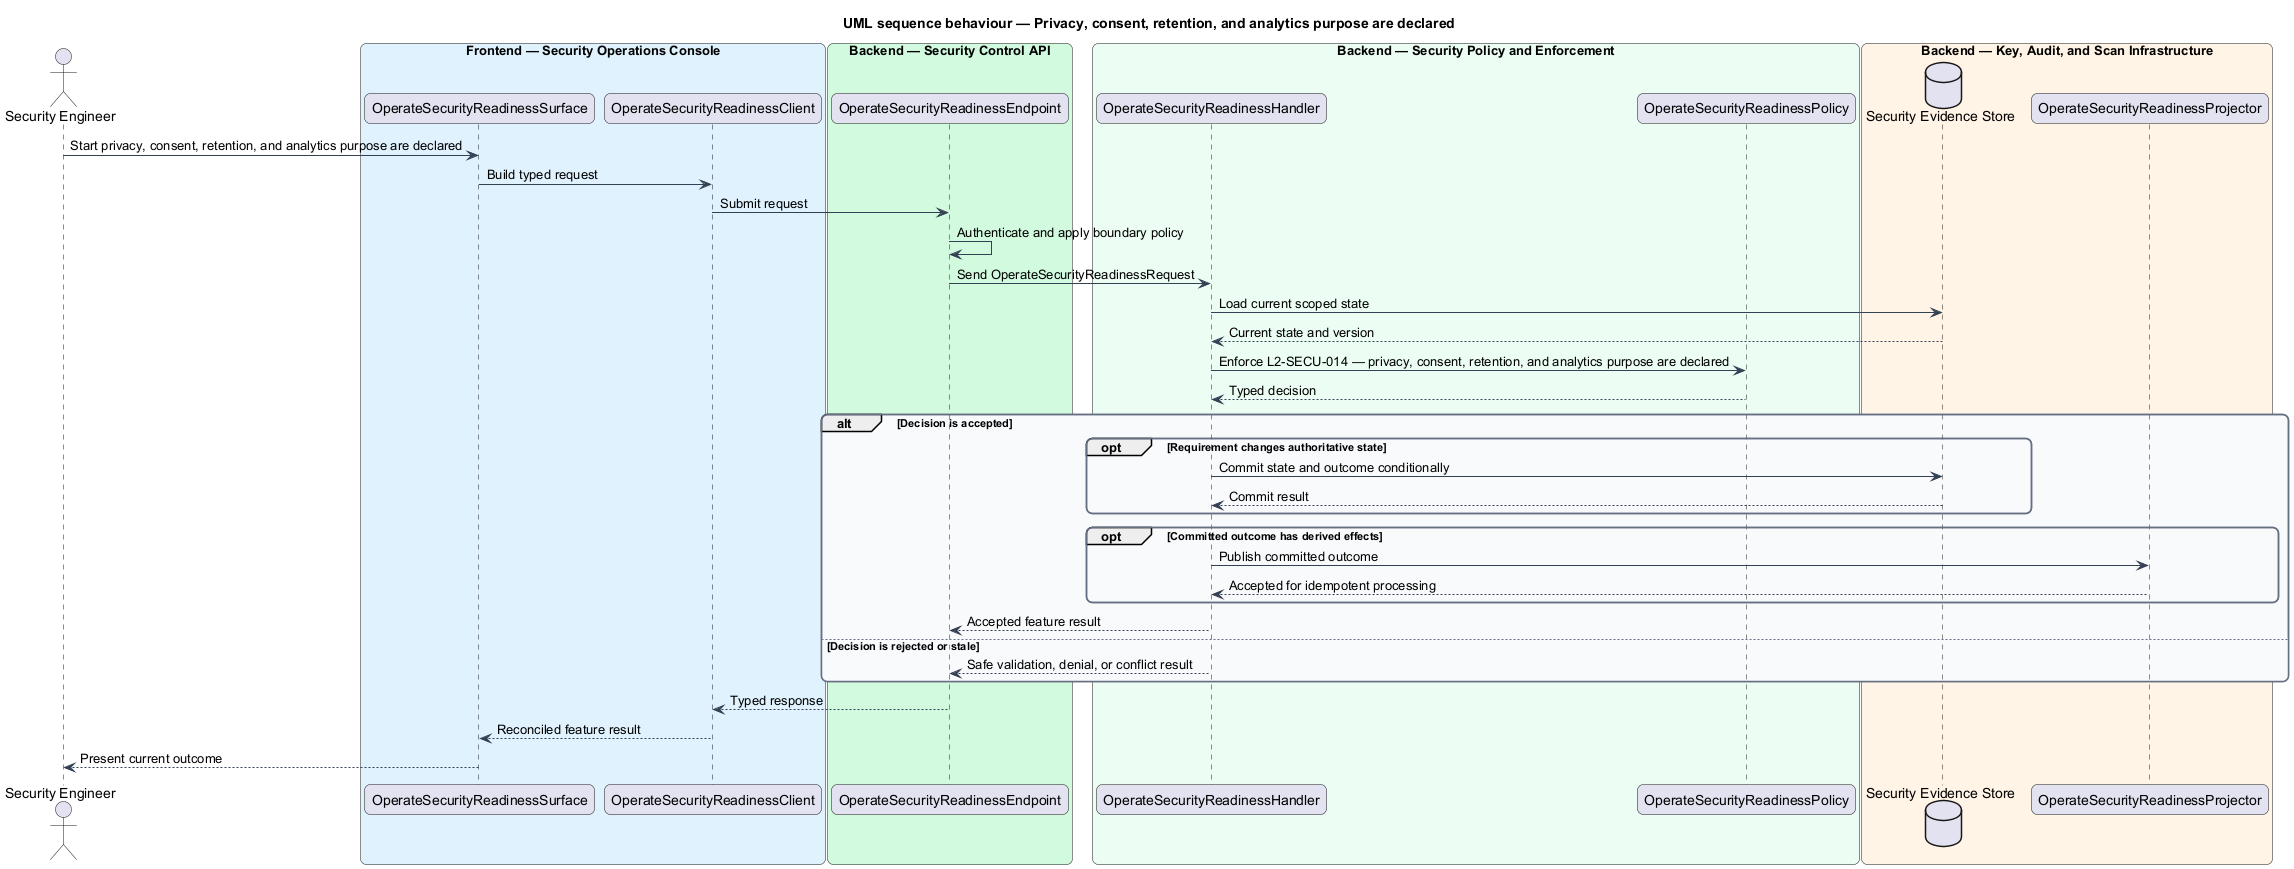

The diagram above was rendered by PlantUML. Its source (embedded in the PNG):
@startuml
title UML sequence behaviour — Privacy, consent, retention, and analytics purpose are declared
skinparam backgroundColor #FFFFFF
skinparam shadowing false
skinparam roundcorner 12
skinparam defaultFontName Arial
skinparam ArrowColor #344054
skinparam rectangle {
  BorderColor #344054
  FontColor #101828
}
skinparam package {
  BorderColor #667085
  FontColor #101828
  BackgroundColor #F9FAFB
}
actor "Security Engineer" as actor
box "Frontend — Security Operations Console" #E0F2FE
  participant "OperateSecurityReadinessSurface" as surface
  participant "OperateSecurityReadinessClient" as client
end box
box "Backend — Security Control API" #D1FADF
  participant "OperateSecurityReadinessEndpoint" as endpoint
end box
box "Backend — Security Policy and Enforcement" #ECFDF3
  participant "OperateSecurityReadinessHandler" as handler
  participant "OperateSecurityReadinessPolicy" as policy
end box
box "Backend — Key, Audit, and Scan Infrastructure" #FFF4E5
  database "Security Evidence Store" as store
  participant "OperateSecurityReadinessProjector" as projector
end box

actor -> surface : Start privacy, consent, retention, and analytics purpose are declared
surface -> client : Build typed request
client -> endpoint : Submit request
endpoint -> endpoint : Authenticate and apply boundary policy
endpoint -> handler : Send OperateSecurityReadinessRequest
handler -> store : Load current scoped state
store --> handler : Current state and version
handler -> policy : Enforce L2-SECU-014 — privacy, consent, retention, and analytics purpose are declared
policy --> handler : Typed decision
alt Decision is accepted
  opt Requirement changes authoritative state
    handler -> store : Commit state and outcome conditionally
    store --> handler : Commit result
  end
  opt Committed outcome has derived effects
    handler -> projector : Publish committed outcome
    projector --> handler : Accepted for idempotent processing
  end
  handler --> endpoint : Accepted feature result
else Decision is rejected or stale
  handler --> endpoint : Safe validation, denial, or conflict result
end
endpoint --> client : Typed response
client --> surface : Reconciled feature result
surface --> actor : Present current outcome
@enduml